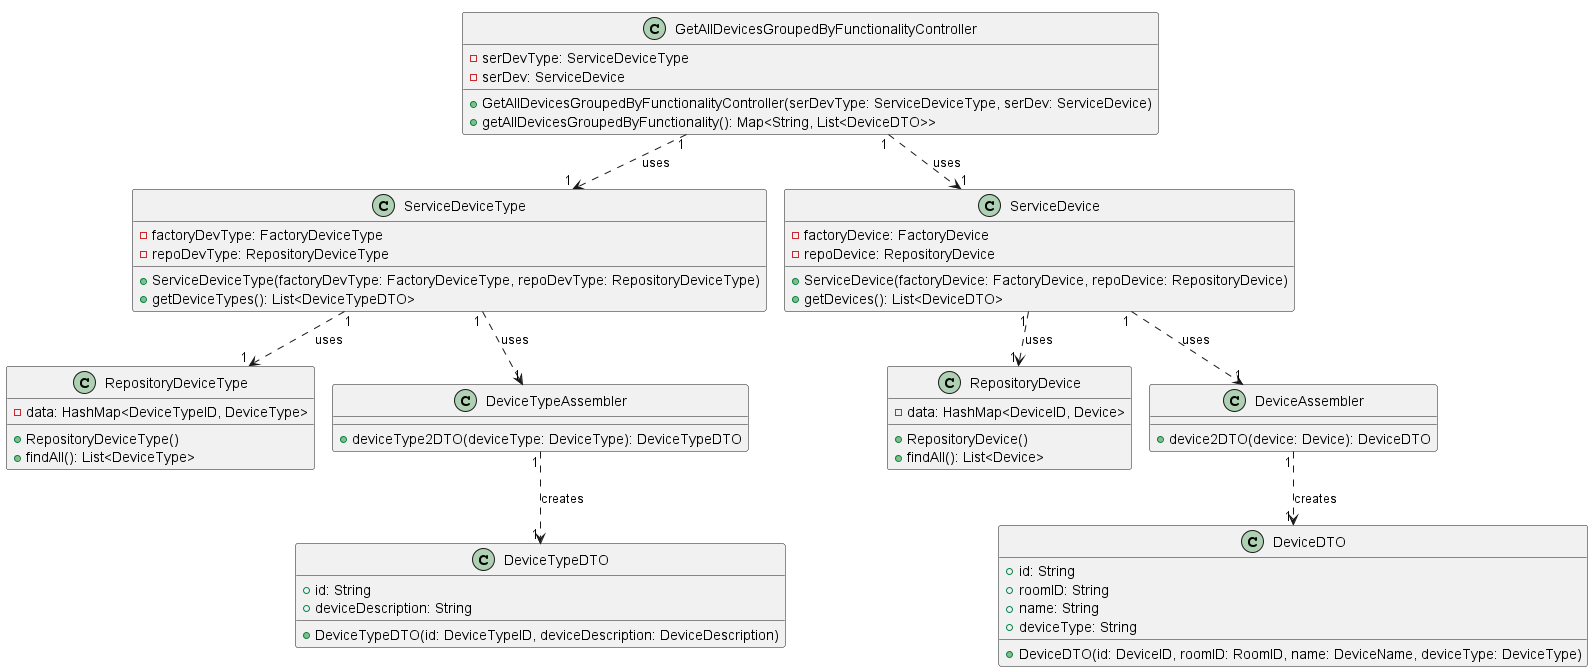

The diagram above was rendered by PlantUML. Its source (embedded in the PNG):
@startuml
'https://plantuml.com/class-diagram
!pragma layout smetana

class GetAllDevicesGroupedByFunctionalityController {
    -serDevType: ServiceDeviceType
    -serDev: ServiceDevice

    +GetAllDevicesGroupedByFunctionalityController(serDevType: ServiceDeviceType, serDev: ServiceDevice)
    +getAllDevicesGroupedByFunctionality(): Map<String, List<DeviceDTO>>

}

class ServiceDeviceType {
    -factoryDevType: FactoryDeviceType
    -repoDevType: RepositoryDeviceType
    +ServiceDeviceType(factoryDevType: FactoryDeviceType, repoDevType: RepositoryDeviceType)
    +getDeviceTypes(): List<DeviceTypeDTO>
}

class ServiceDevice {
    -factoryDevice: FactoryDevice
    -repoDevice: RepositoryDevice
    +ServiceDevice(factoryDevice: FactoryDevice, repoDevice: RepositoryDevice)
    +getDevices(): List<DeviceDTO>
}

class RepositoryDeviceType {
    -data: HashMap<DeviceTypeID, DeviceType>
    +RepositoryDeviceType()
    +findAll(): List<DeviceType>
}

class RepositoryDevice {
    -data: HashMap<DeviceID, Device>
    +RepositoryDevice()
    +findAll(): List<Device>
}

class DeviceTypeAssembler {
    +deviceType2DTO(deviceType: DeviceType): DeviceTypeDTO
}

class DeviceAssembler {
    +device2DTO(device: Device): DeviceDTO
}

class DeviceTypeDTO {
    +id: String
    +deviceDescription: String
    +DeviceTypeDTO(id: DeviceTypeID, deviceDescription: DeviceDescription)
}

class DeviceDTO {
    +id: String
    +roomID: String
    +name: String
    +deviceType: String
    +DeviceDTO(id: DeviceID, roomID: RoomID, name: DeviceName, deviceType: DeviceType)
}

GetAllDevicesGroupedByFunctionalityController "1" ..> "1" ServiceDeviceType: uses
ServiceDeviceType "1" ..> "1" RepositoryDeviceType: uses
ServiceDeviceType "1" ..> "1" DeviceTypeAssembler: uses
DeviceTypeAssembler "1" ..> "1" DeviceTypeDTO: creates

GetAllDevicesGroupedByFunctionalityController "1" ..> "1" ServiceDevice: uses
ServiceDevice "1" ..> "1" RepositoryDevice: uses
ServiceDevice "1" ..> "1" DeviceAssembler: uses
DeviceAssembler "1" ..> "1" DeviceDTO: creates
@enduml